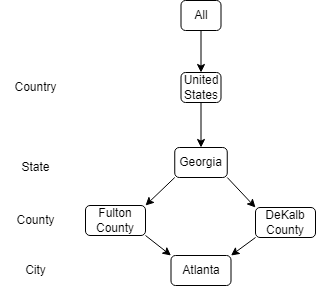

The diagram above was exported from draw.io. Its source (the exported page's mxGraphModel, read from the mxfile embedded in the PNG):
<mxGraphModel dx="1434" dy="707" grid="1" gridSize="10" guides="1" tooltips="1" connect="1" arrows="1" fold="1" page="1" pageScale="1" pageWidth="827" pageHeight="1169" math="0" shadow="0">
  <root>
    <mxCell id="0" />
    <mxCell id="1" parent="0" />
    <mxCell id="XT8UguQRfiV_lJxBljGT-25" style="rounded=0;orthogonalLoop=1;jettySize=auto;html=1;exitX=0.5;exitY=1;exitDx=0;exitDy=0;entryX=0.5;entryY=0;entryDx=0;entryDy=0;" parent="1" source="XT8UguQRfiV_lJxBljGT-1" target="XT8UguQRfiV_lJxBljGT-21" edge="1">
      <mxGeometry relative="1" as="geometry" />
    </mxCell>
    <mxCell id="XT8UguQRfiV_lJxBljGT-1" value="All" style="rounded=1;whiteSpace=wrap;html=1;" parent="1" vertex="1">
      <mxGeometry x="195.5" y="13" width="40" height="30" as="geometry" />
    </mxCell>
    <mxCell id="XT8UguQRfiV_lJxBljGT-8" value="Country" style="text;html=1;align=center;verticalAlign=middle;resizable=0;points=[];autosize=1;strokeColor=none;fillColor=none;" parent="1" vertex="1">
      <mxGeometry x="15" y="85" width="70" height="30" as="geometry" />
    </mxCell>
    <mxCell id="XT8UguQRfiV_lJxBljGT-11" value="State" style="text;html=1;align=center;verticalAlign=middle;resizable=0;points=[];autosize=1;strokeColor=none;fillColor=none;" parent="1" vertex="1">
      <mxGeometry x="25" y="165" width="50" height="30" as="geometry" />
    </mxCell>
    <mxCell id="XT8UguQRfiV_lJxBljGT-21" value="United States" style="rounded=1;whiteSpace=wrap;html=1;" parent="1" vertex="1">
      <mxGeometry x="195.5" y="85" width="40" height="30" as="geometry" />
    </mxCell>
    <mxCell id="vmGI2-TaYX_ljm_qkbZO-78" style="rounded=0;orthogonalLoop=1;jettySize=auto;html=1;exitX=0;exitY=1;exitDx=0;exitDy=0;entryX=1;entryY=0;entryDx=0;entryDy=0;" edge="1" parent="1" source="vmGI2-TaYX_ljm_qkbZO-38" target="vmGI2-TaYX_ljm_qkbZO-39">
      <mxGeometry relative="1" as="geometry" />
    </mxCell>
    <mxCell id="vmGI2-TaYX_ljm_qkbZO-79" style="rounded=0;orthogonalLoop=1;jettySize=auto;html=1;exitX=1;exitY=1;exitDx=0;exitDy=0;entryX=0;entryY=0;entryDx=0;entryDy=0;" edge="1" parent="1" source="vmGI2-TaYX_ljm_qkbZO-38" target="vmGI2-TaYX_ljm_qkbZO-76">
      <mxGeometry relative="1" as="geometry" />
    </mxCell>
    <mxCell id="vmGI2-TaYX_ljm_qkbZO-38" value="Georgia" style="rounded=1;whiteSpace=wrap;html=1;" vertex="1" parent="1">
      <mxGeometry x="189.25" y="160" width="52.5" height="30" as="geometry" />
    </mxCell>
    <mxCell id="vmGI2-TaYX_ljm_qkbZO-81" style="rounded=0;orthogonalLoop=1;jettySize=auto;html=1;exitX=1;exitY=1;exitDx=0;exitDy=0;entryX=0;entryY=0;entryDx=0;entryDy=0;" edge="1" parent="1" source="vmGI2-TaYX_ljm_qkbZO-39" target="vmGI2-TaYX_ljm_qkbZO-77">
      <mxGeometry relative="1" as="geometry" />
    </mxCell>
    <mxCell id="vmGI2-TaYX_ljm_qkbZO-39" value="Fulton County" style="rounded=1;whiteSpace=wrap;html=1;" vertex="1" parent="1">
      <mxGeometry x="100" y="218" width="60" height="30" as="geometry" />
    </mxCell>
    <mxCell id="vmGI2-TaYX_ljm_qkbZO-45" value="" style="endArrow=classic;html=1;rounded=0;strokeWidth=1;entryX=0.5;entryY=0;entryDx=0;entryDy=0;exitX=0.5;exitY=1;exitDx=0;exitDy=0;" edge="1" parent="1" source="XT8UguQRfiV_lJxBljGT-21" target="vmGI2-TaYX_ljm_qkbZO-38">
      <mxGeometry width="50" height="50" relative="1" as="geometry">
        <mxPoint x="226" y="115" as="sourcePoint" />
        <mxPoint x="186" y="165" as="targetPoint" />
      </mxGeometry>
    </mxCell>
    <mxCell id="vmGI2-TaYX_ljm_qkbZO-74" value="County" style="text;html=1;align=center;verticalAlign=middle;resizable=0;points=[];autosize=1;strokeColor=none;fillColor=none;" vertex="1" parent="1">
      <mxGeometry x="20" y="218" width="60" height="30" as="geometry" />
    </mxCell>
    <mxCell id="vmGI2-TaYX_ljm_qkbZO-75" value="City" style="text;html=1;align=center;verticalAlign=middle;resizable=0;points=[];autosize=1;strokeColor=none;fillColor=none;" vertex="1" parent="1">
      <mxGeometry x="30" y="268" width="40" height="30" as="geometry" />
    </mxCell>
    <mxCell id="vmGI2-TaYX_ljm_qkbZO-80" style="rounded=0;orthogonalLoop=1;jettySize=auto;html=1;exitX=0;exitY=1;exitDx=0;exitDy=0;entryX=1;entryY=0;entryDx=0;entryDy=0;" edge="1" parent="1" source="vmGI2-TaYX_ljm_qkbZO-76" target="vmGI2-TaYX_ljm_qkbZO-77">
      <mxGeometry relative="1" as="geometry" />
    </mxCell>
    <mxCell id="vmGI2-TaYX_ljm_qkbZO-76" value="DeKalb&lt;br&gt;County" style="rounded=1;whiteSpace=wrap;html=1;" vertex="1" parent="1">
      <mxGeometry x="270" y="220" width="60" height="30" as="geometry" />
    </mxCell>
    <mxCell id="vmGI2-TaYX_ljm_qkbZO-77" value="Atlanta" style="rounded=1;whiteSpace=wrap;html=1;" vertex="1" parent="1">
      <mxGeometry x="185.5" y="268" width="60" height="30" as="geometry" />
    </mxCell>
  </root>
</mxGraphModel>